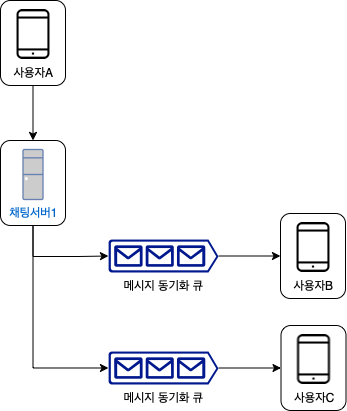

The diagram above was exported from draw.io. Its source (the exported page's mxGraphModel, read from the mxfile embedded in the PNG):
<mxGraphModel dx="1009" dy="828" grid="1" gridSize="10" guides="1" tooltips="1" connect="1" arrows="1" fold="1" page="1" pageScale="1" pageWidth="1169" pageHeight="827" math="0" shadow="0">
  <root>
    <mxCell id="0" />
    <mxCell id="1" parent="0" />
    <mxCell id="5W91j-Crw45I6iU1sjcV-83" value="" style="rounded=1;whiteSpace=wrap;html=1;strokeWidth=1;fillColor=none;" vertex="1" parent="1">
      <mxGeometry x="482" y="344" width="65" height="85" as="geometry" />
    </mxCell>
    <mxCell id="5W91j-Crw45I6iU1sjcV-86" value="" style="rounded=1;whiteSpace=wrap;html=1;strokeWidth=1;fillColor=none;" vertex="1" parent="1">
      <mxGeometry x="482.5" y="456" width="65" height="85" as="geometry" />
    </mxCell>
    <mxCell id="5W91j-Crw45I6iU1sjcV-84" value="" style="edgeStyle=orthogonalEdgeStyle;rounded=0;orthogonalLoop=1;jettySize=auto;html=1;" edge="1" parent="1" source="5W91j-Crw45I6iU1sjcV-59" target="5W91j-Crw45I6iU1sjcV-83">
      <mxGeometry relative="1" as="geometry" />
    </mxCell>
    <mxCell id="5W91j-Crw45I6iU1sjcV-59" value="메시지 동기화 큐" style="sketch=0;aspect=fixed;pointerEvents=1;shadow=0;dashed=0;html=1;strokeColor=none;labelPosition=center;verticalLabelPosition=bottom;verticalAlign=top;align=center;fillColor=#00188D;shape=mxgraph.azure.queue_generic" vertex="1" parent="1">
      <mxGeometry x="310" y="370" width="110" height="33" as="geometry" />
    </mxCell>
    <mxCell id="5W91j-Crw45I6iU1sjcV-75" value="" style="edgeStyle=orthogonalEdgeStyle;rounded=0;orthogonalLoop=1;jettySize=auto;html=1;" edge="1" parent="1" source="5W91j-Crw45I6iU1sjcV-62" target="5W91j-Crw45I6iU1sjcV-73">
      <mxGeometry relative="1" as="geometry" />
    </mxCell>
    <mxCell id="5W91j-Crw45I6iU1sjcV-74" value="" style="group" vertex="1" connectable="0" parent="1">
      <mxGeometry x="202" y="271" width="65" height="85" as="geometry" />
    </mxCell>
    <mxCell id="5W91j-Crw45I6iU1sjcV-72" value="채팅서버1" style="fontColor=#0066CC;verticalAlign=top;verticalLabelPosition=bottom;labelPosition=center;align=center;html=1;outlineConnect=0;fillColor=#CCCCCC;strokeColor=#6881B3;gradientColor=none;gradientDirection=north;strokeWidth=2;shape=mxgraph.networks.desktop_pc;" vertex="1" parent="5W91j-Crw45I6iU1sjcV-74">
      <mxGeometry x="22.5" y="9" width="20" height="50" as="geometry" />
    </mxCell>
    <mxCell id="5W91j-Crw45I6iU1sjcV-73" value="" style="rounded=1;whiteSpace=wrap;html=1;strokeWidth=1;fillColor=none;" vertex="1" parent="5W91j-Crw45I6iU1sjcV-74">
      <mxGeometry width="65" height="85" as="geometry" />
    </mxCell>
    <mxCell id="5W91j-Crw45I6iU1sjcV-87" value="" style="edgeStyle=orthogonalEdgeStyle;rounded=0;orthogonalLoop=1;jettySize=auto;html=1;" edge="1" parent="1" source="5W91j-Crw45I6iU1sjcV-76" target="5W91j-Crw45I6iU1sjcV-86">
      <mxGeometry relative="1" as="geometry" />
    </mxCell>
    <mxCell id="5W91j-Crw45I6iU1sjcV-76" value="메시지 동기화 큐" style="sketch=0;aspect=fixed;pointerEvents=1;shadow=0;dashed=0;html=1;strokeColor=none;labelPosition=center;verticalLabelPosition=bottom;verticalAlign=top;align=center;fillColor=#00188D;shape=mxgraph.azure.queue_generic" vertex="1" parent="1">
      <mxGeometry x="310" y="482" width="110" height="33" as="geometry" />
    </mxCell>
    <mxCell id="5W91j-Crw45I6iU1sjcV-77" value="" style="edgeStyle=segmentEdgeStyle;endArrow=classic;html=1;rounded=0;exitX=0.5;exitY=1;exitDx=0;exitDy=0;entryX=0;entryY=0.5;entryDx=0;entryDy=0;entryPerimeter=0;" edge="1" parent="1" source="5W91j-Crw45I6iU1sjcV-73" target="5W91j-Crw45I6iU1sjcV-59">
      <mxGeometry width="50" height="50" relative="1" as="geometry">
        <mxPoint x="440" y="480" as="sourcePoint" />
        <mxPoint x="490" y="430" as="targetPoint" />
        <Array as="points">
          <mxPoint x="235" y="387" />
          <mxPoint x="280" y="387" />
        </Array>
      </mxGeometry>
    </mxCell>
    <mxCell id="5W91j-Crw45I6iU1sjcV-79" value="" style="edgeStyle=segmentEdgeStyle;endArrow=classic;html=1;rounded=0;entryX=0;entryY=0.5;entryDx=0;entryDy=0;entryPerimeter=0;exitX=0.5;exitY=1;exitDx=0;exitDy=0;" edge="1" parent="1" source="5W91j-Crw45I6iU1sjcV-73" target="5W91j-Crw45I6iU1sjcV-76">
      <mxGeometry width="50" height="50" relative="1" as="geometry">
        <mxPoint x="217" y="453" as="sourcePoint" />
        <mxPoint x="267" y="403" as="targetPoint" />
        <Array as="points">
          <mxPoint x="235" y="499" />
        </Array>
      </mxGeometry>
    </mxCell>
    <mxCell id="5W91j-Crw45I6iU1sjcV-80" value="" style="group" vertex="1" connectable="0" parent="1">
      <mxGeometry x="202" y="131" width="65" height="85" as="geometry" />
    </mxCell>
    <mxCell id="5W91j-Crw45I6iU1sjcV-60" value="사용자A" style="shape=image;html=1;verticalAlign=top;verticalLabelPosition=bottom;labelBackgroundColor=#ffffff;imageAspect=0;aspect=fixed;image=https://cdn3.iconfinder.com/data/icons/essential-pack-2/48/26-Smartphone-128.png;strokeWidth=1;fillColor=none;" vertex="1" parent="5W91j-Crw45I6iU1sjcV-80">
      <mxGeometry x="8" y="9" width="50" height="50" as="geometry" />
    </mxCell>
    <mxCell id="5W91j-Crw45I6iU1sjcV-62" value="" style="rounded=1;whiteSpace=wrap;html=1;strokeWidth=1;fillColor=none;" vertex="1" parent="5W91j-Crw45I6iU1sjcV-80">
      <mxGeometry width="65" height="85" as="geometry" />
    </mxCell>
    <mxCell id="5W91j-Crw45I6iU1sjcV-82" value="사용자B" style="shape=image;html=1;verticalAlign=top;verticalLabelPosition=bottom;labelBackgroundColor=#ffffff;imageAspect=0;aspect=fixed;image=https://cdn3.iconfinder.com/data/icons/essential-pack-2/48/26-Smartphone-128.png;strokeWidth=1;fillColor=none;" vertex="1" parent="1">
      <mxGeometry x="490" y="353" width="50" height="50" as="geometry" />
    </mxCell>
    <mxCell id="5W91j-Crw45I6iU1sjcV-85" value="사용자C" style="shape=image;html=1;verticalAlign=top;verticalLabelPosition=bottom;labelBackgroundColor=#ffffff;imageAspect=0;aspect=fixed;image=https://cdn3.iconfinder.com/data/icons/essential-pack-2/48/26-Smartphone-128.png;strokeWidth=1;fillColor=none;" vertex="1" parent="1">
      <mxGeometry x="490.5" y="465" width="50" height="50" as="geometry" />
    </mxCell>
  </root>
</mxGraphModel>